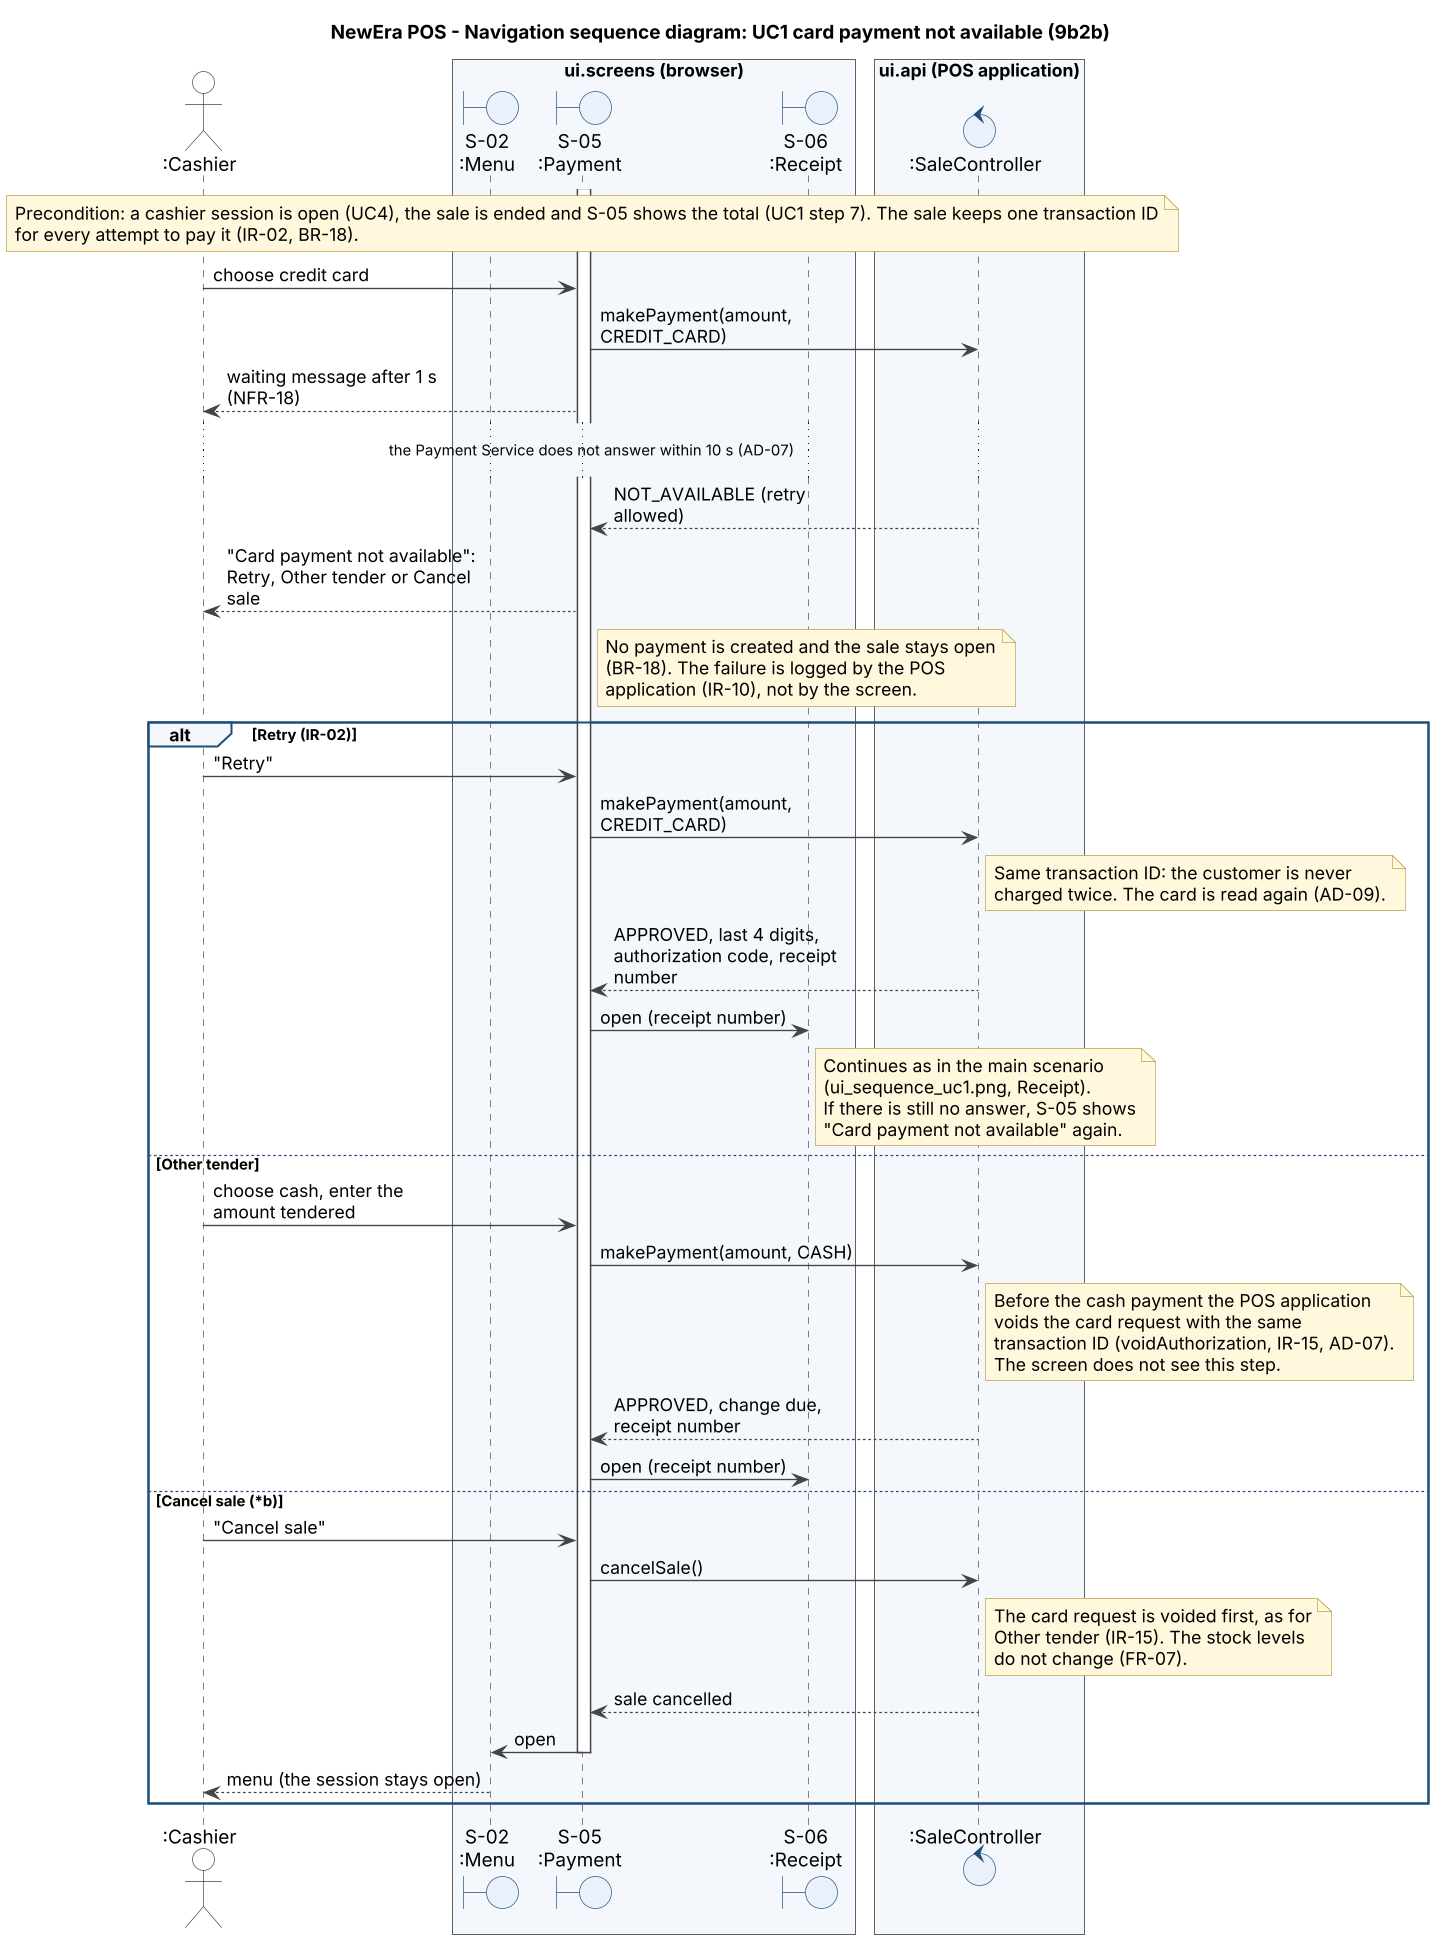

The diagram above was rendered by PlantUML. Its source (embedded in the PNG):
@startuml
' NewEra POS - Navigation sequence diagram of UC1 Process Sale - extension 9b2b "Card payment not available", W10
' Team D - editable source of assets/ui_sequence_uc1_payment_unavailable.png
' Render with: java -jar plantuml.jar -tpng assets/ui_sequence_uc1_payment_unavailable.puml
' Screen IDs and controllers follow docs/design/ui_design.md section 1 (A1); operations and answers follow
' docs/design/system_interfaces.md section 3.2, the SSD of UC1 and SRS UC1 (extensions 4a, 9a, 9b, 9b2b).

skinparam shadowing false
skinparam dpi 130
skinparam defaultFontName Arial
skinparam ArrowColor #444444
skinparam SequenceLifeLineBorderColor #444444
skinparam ParticipantBorderColor #1F4E79
skinparam ParticipantBackgroundColor #EAF1FB
skinparam BoundaryBorderColor #1F4E79
skinparam BoundaryBackgroundColor #EAF1FB
skinparam ControlBorderColor #1F4E79
skinparam ControlBackgroundColor #EAF1FB
skinparam ActorBorderColor #444444
skinparam ActorBackgroundColor #FFFFFF
skinparam BoxPadding 6
skinparam SequenceGroupBackgroundColor #F4F8FD
skinparam SequenceGroupBorderColor #1F4E79
skinparam SequenceDividerBackgroundColor #EAF1FB
skinparam NoteBackgroundColor #FFF8DC
skinparam NoteBorderColor #B8A04A
skinparam responseMessageBelowArrow true
skinparam maxMessageSize 190

title NewEra POS - Navigation sequence diagram: UC1 card payment not available (9b2b)

actor ":Cashier" as Cashier
box "ui.screens (browser)" #F4F8FD
  boundary "S-02\n:Menu" as Menu
  boundary "S-05\n:Payment" as PayS
  boundary "S-06\n:Receipt" as RecS
end box
box "ui.api (POS application)" #F4F8FD
  control ":SaleController" as Ctl
end box

note over Cashier, Ctl
  Precondition: a cashier session is open (UC4), the sale is ended and S-05 shows the total (UC1 step 7). The sale keeps one transaction ID
  for every attempt to pay it (IR-02, BR-18).
end note

activate PayS
Cashier -> PayS : choose credit card
PayS -> Ctl : makePayment(amount, CREDIT_CARD)
PayS --> Cashier : waiting message after 1 s (NFR-18)
... the Payment Service does not answer within 10 s (AD-07) ...
Ctl --> PayS : NOT_AVAILABLE (retry allowed)
PayS --> Cashier : "Card payment not available":\nRetry, Other tender or Cancel sale
note right of PayS
  No payment is created and the sale stays open
  (BR-18). The failure is logged by the POS
  application (IR-10), not by the screen.
end note

alt Retry (IR-02)
  Cashier -> PayS : "Retry"
  PayS -> Ctl : makePayment(amount, CREDIT_CARD)
  note right of Ctl
    Same transaction ID: the customer is never
    charged twice. The card is read again (AD-09).
  end note
  Ctl --> PayS : APPROVED, last 4 digits,\nauthorization code, receipt number
  PayS -> RecS : open (receipt number)
  note right of RecS
    Continues as in the main scenario
    (ui_sequence_uc1.png, Receipt).
    If there is still no answer, S-05 shows
    "Card payment not available" again.
  end note
else Other tender
  Cashier -> PayS : choose cash, enter the amount tendered
  PayS -> Ctl : makePayment(amount, CASH)
  note right of Ctl
    Before the cash payment the POS application
    voids the card request with the same
    transaction ID (voidAuthorization, IR-15, AD-07).
    The screen does not see this step.
  end note
  Ctl --> PayS : APPROVED, change due, receipt number
  PayS -> RecS : open (receipt number)
else Cancel sale (*b)
  Cashier -> PayS : "Cancel sale"
  PayS -> Ctl : cancelSale()
  note right of Ctl
    The card request is voided first, as for
    Other tender (IR-15). The stock levels
    do not change (FR-07).
  end note
  Ctl --> PayS : sale cancelled
  PayS -> Menu : open
  deactivate PayS
  Menu --> Cashier : menu (the session stays open)
end
@enduml